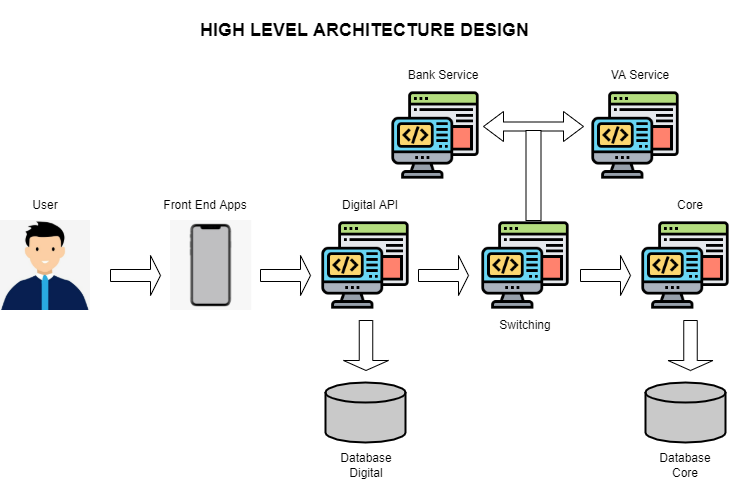

The diagram above was exported from draw.io. Its source (the exported page's mxGraphModel, read from the mxfile embedded in the PNG):
<mxGraphModel dx="869" dy="476" grid="1" gridSize="10" guides="1" tooltips="1" connect="1" arrows="1" fold="1" page="1" pageScale="1" pageWidth="850" pageHeight="1100" math="0" shadow="0">
  <root>
    <mxCell id="0" />
    <mxCell id="1" parent="0" />
    <mxCell id="P31l5K1SuL22quvUhjYw-35" value="" style="group" vertex="1" connectable="0" parent="1">
      <mxGeometry x="60" y="90" width="730" height="420" as="geometry" />
    </mxCell>
    <mxCell id="P31l5K1SuL22quvUhjYw-1" value="" style="shape=image;verticalLabelPosition=bottom;labelBackgroundColor=default;verticalAlign=top;aspect=fixed;imageAspect=0;image=https://i.pinimg.com/originals/89/90/48/899048ab0cc455154006fdb9676964b3.jpg;" vertex="1" parent="P31l5K1SuL22quvUhjYw-35">
      <mxGeometry y="160" width="90" height="90" as="geometry" />
    </mxCell>
    <mxCell id="P31l5K1SuL22quvUhjYw-4" value="" style="shape=image;verticalLabelPosition=bottom;labelBackgroundColor=default;verticalAlign=top;aspect=fixed;imageAspect=0;image=https://www.pngitem.com/pimgs/m/191-1919770_smartphone-hd-png-download.png;" vertex="1" parent="P31l5K1SuL22quvUhjYw-35">
      <mxGeometry x="170" y="160" width="81.17" height="90" as="geometry" />
    </mxCell>
    <mxCell id="P31l5K1SuL22quvUhjYw-5" value="" style="shape=singleArrow;whiteSpace=wrap;html=1;" vertex="1" parent="P31l5K1SuL22quvUhjYw-35">
      <mxGeometry x="580" y="195" width="50" height="40" as="geometry" />
    </mxCell>
    <mxCell id="P31l5K1SuL22quvUhjYw-6" value="" style="shape=image;verticalLabelPosition=bottom;labelBackgroundColor=default;verticalAlign=top;aspect=fixed;imageAspect=0;image=https://cdn-icons-png.flaticon.com/512/2166/2166823.png;" vertex="1" parent="P31l5K1SuL22quvUhjYw-35">
      <mxGeometry x="320" y="160" width="90" height="90" as="geometry" />
    </mxCell>
    <mxCell id="P31l5K1SuL22quvUhjYw-7" value="" style="shape=singleArrow;whiteSpace=wrap;html=1;" vertex="1" parent="P31l5K1SuL22quvUhjYw-35">
      <mxGeometry x="110" y="195" width="50" height="40" as="geometry" />
    </mxCell>
    <mxCell id="P31l5K1SuL22quvUhjYw-9" value="" style="strokeWidth=2;html=1;shape=mxgraph.flowchart.database;whiteSpace=wrap;fillColor=#C9C9C9;" vertex="1" parent="P31l5K1SuL22quvUhjYw-35">
      <mxGeometry x="325" y="322" width="80" height="60" as="geometry" />
    </mxCell>
    <mxCell id="P31l5K1SuL22quvUhjYw-10" value="" style="shape=singleArrow;direction=south;whiteSpace=wrap;html=1;fillColor=#FFFFFF;" vertex="1" parent="P31l5K1SuL22quvUhjYw-35">
      <mxGeometry x="343" y="260" width="45" height="50" as="geometry" />
    </mxCell>
    <mxCell id="P31l5K1SuL22quvUhjYw-11" value="" style="shape=image;verticalLabelPosition=bottom;labelBackgroundColor=default;verticalAlign=top;aspect=fixed;imageAspect=0;image=https://cdn-icons-png.flaticon.com/512/2166/2166823.png;" vertex="1" parent="P31l5K1SuL22quvUhjYw-35">
      <mxGeometry x="480" y="160" width="90" height="90" as="geometry" />
    </mxCell>
    <mxCell id="P31l5K1SuL22quvUhjYw-12" value="" style="shape=singleArrow;whiteSpace=wrap;html=1;" vertex="1" parent="P31l5K1SuL22quvUhjYw-35">
      <mxGeometry x="260" y="195" width="50" height="40" as="geometry" />
    </mxCell>
    <mxCell id="P31l5K1SuL22quvUhjYw-16" value="" style="group" vertex="1" connectable="0" parent="P31l5K1SuL22quvUhjYw-35">
      <mxGeometry x="483" y="80" width="100" height="80" as="geometry" />
    </mxCell>
    <mxCell id="P31l5K1SuL22quvUhjYw-13" value="" style="shape=doubleArrow;whiteSpace=wrap;html=1;fillColor=#FFFFFF;" vertex="1" parent="P31l5K1SuL22quvUhjYw-16">
      <mxGeometry y="-29" width="100" height="30" as="geometry" />
    </mxCell>
    <mxCell id="P31l5K1SuL22quvUhjYw-15" value="" style="rounded=0;whiteSpace=wrap;html=1;fillColor=#FFFFFF;" vertex="1" parent="P31l5K1SuL22quvUhjYw-16">
      <mxGeometry x="42.5" y="-10" width="15" height="90" as="geometry" />
    </mxCell>
    <mxCell id="P31l5K1SuL22quvUhjYw-17" value="" style="shape=image;verticalLabelPosition=bottom;labelBackgroundColor=default;verticalAlign=top;aspect=fixed;imageAspect=0;image=https://cdn-icons-png.flaticon.com/512/2166/2166823.png;" vertex="1" parent="P31l5K1SuL22quvUhjYw-35">
      <mxGeometry x="390" y="30" width="90" height="90" as="geometry" />
    </mxCell>
    <mxCell id="P31l5K1SuL22quvUhjYw-18" value="" style="shape=image;verticalLabelPosition=bottom;labelBackgroundColor=default;verticalAlign=top;aspect=fixed;imageAspect=0;image=https://cdn-icons-png.flaticon.com/512/2166/2166823.png;" vertex="1" parent="P31l5K1SuL22quvUhjYw-35">
      <mxGeometry x="590" y="30" width="90" height="90" as="geometry" />
    </mxCell>
    <mxCell id="P31l5K1SuL22quvUhjYw-19" value="Bank Service" style="text;html=1;strokeColor=none;fillColor=none;align=center;verticalAlign=middle;whiteSpace=wrap;rounded=0;" vertex="1" parent="P31l5K1SuL22quvUhjYw-35">
      <mxGeometry x="403" width="80" height="30" as="geometry" />
    </mxCell>
    <mxCell id="P31l5K1SuL22quvUhjYw-20" value="VA Service" style="text;html=1;strokeColor=none;fillColor=none;align=center;verticalAlign=middle;whiteSpace=wrap;rounded=0;" vertex="1" parent="P31l5K1SuL22quvUhjYw-35">
      <mxGeometry x="600" width="80" height="30" as="geometry" />
    </mxCell>
    <mxCell id="P31l5K1SuL22quvUhjYw-21" value="Digital API" style="text;html=1;strokeColor=none;fillColor=none;align=center;verticalAlign=middle;whiteSpace=wrap;rounded=0;" vertex="1" parent="P31l5K1SuL22quvUhjYw-35">
      <mxGeometry x="330" y="130" width="80" height="30" as="geometry" />
    </mxCell>
    <mxCell id="P31l5K1SuL22quvUhjYw-23" value="Switching" style="text;html=1;strokeColor=none;fillColor=none;align=center;verticalAlign=middle;whiteSpace=wrap;rounded=0;" vertex="1" parent="P31l5K1SuL22quvUhjYw-35">
      <mxGeometry x="485" y="250" width="80" height="30" as="geometry" />
    </mxCell>
    <mxCell id="P31l5K1SuL22quvUhjYw-24" value="" style="shape=image;verticalLabelPosition=bottom;labelBackgroundColor=default;verticalAlign=top;aspect=fixed;imageAspect=0;image=https://cdn-icons-png.flaticon.com/512/2166/2166823.png;" vertex="1" parent="P31l5K1SuL22quvUhjYw-35">
      <mxGeometry x="640" y="160" width="90" height="90" as="geometry" />
    </mxCell>
    <mxCell id="P31l5K1SuL22quvUhjYw-25" value="" style="shape=singleArrow;whiteSpace=wrap;html=1;" vertex="1" parent="P31l5K1SuL22quvUhjYw-35">
      <mxGeometry x="418" y="195" width="50" height="40" as="geometry" />
    </mxCell>
    <mxCell id="P31l5K1SuL22quvUhjYw-26" value="Core" style="text;html=1;strokeColor=none;fillColor=none;align=center;verticalAlign=middle;whiteSpace=wrap;rounded=0;" vertex="1" parent="P31l5K1SuL22quvUhjYw-35">
      <mxGeometry x="650" y="130" width="80" height="30" as="geometry" />
    </mxCell>
    <mxCell id="P31l5K1SuL22quvUhjYw-27" value="" style="strokeWidth=2;html=1;shape=mxgraph.flowchart.database;whiteSpace=wrap;fillColor=#C9C9C9;" vertex="1" parent="P31l5K1SuL22quvUhjYw-35">
      <mxGeometry x="645" y="322" width="80" height="60" as="geometry" />
    </mxCell>
    <mxCell id="P31l5K1SuL22quvUhjYw-28" value="Database Digital" style="text;html=1;strokeColor=none;fillColor=none;align=center;verticalAlign=middle;whiteSpace=wrap;rounded=0;" vertex="1" parent="P31l5K1SuL22quvUhjYw-35">
      <mxGeometry x="325.5" y="390" width="80" height="30" as="geometry" />
    </mxCell>
    <mxCell id="P31l5K1SuL22quvUhjYw-29" value="Database Core" style="text;html=1;strokeColor=none;fillColor=none;align=center;verticalAlign=middle;whiteSpace=wrap;rounded=0;" vertex="1" parent="P31l5K1SuL22quvUhjYw-35">
      <mxGeometry x="645" y="390" width="80" height="30" as="geometry" />
    </mxCell>
    <mxCell id="P31l5K1SuL22quvUhjYw-32" value="Front End Apps" style="text;html=1;strokeColor=none;fillColor=none;align=center;verticalAlign=middle;whiteSpace=wrap;rounded=0;" vertex="1" parent="P31l5K1SuL22quvUhjYw-35">
      <mxGeometry x="160" y="130" width="90" height="30" as="geometry" />
    </mxCell>
    <mxCell id="P31l5K1SuL22quvUhjYw-33" value="User" style="text;html=1;strokeColor=none;fillColor=none;align=center;verticalAlign=middle;whiteSpace=wrap;rounded=0;" vertex="1" parent="P31l5K1SuL22quvUhjYw-35">
      <mxGeometry y="130" width="90" height="30" as="geometry" />
    </mxCell>
    <mxCell id="P31l5K1SuL22quvUhjYw-34" value="" style="shape=singleArrow;direction=south;whiteSpace=wrap;html=1;fillColor=#FFFFFF;" vertex="1" parent="P31l5K1SuL22quvUhjYw-35">
      <mxGeometry x="667.5" y="260" width="45" height="50" as="geometry" />
    </mxCell>
    <mxCell id="8FzcZVlK4ayK7F1e3VKl-1" value="&lt;b&gt;&lt;font style=&quot;font-size: 18px&quot;&gt;HIGH LEVEL ARCHITECTURE DESIGN&lt;/font&gt;&lt;/b&gt;" style="text;html=1;strokeColor=none;fillColor=none;align=center;verticalAlign=middle;whiteSpace=wrap;rounded=0;fontSize=10;" vertex="1" parent="1">
      <mxGeometry x="247" y="30" width="355" height="60" as="geometry" />
    </mxCell>
  </root>
</mxGraphModel>